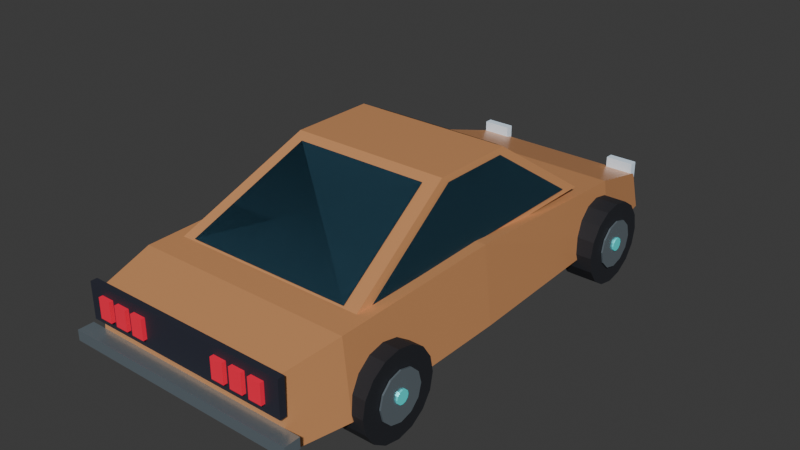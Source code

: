 # Source: mustang_1972.blend  (saved by Blender 5.3.31; exported with 4.5.12 LTS)
import bpy
from mathutils import Matrix  # noqa: F401  (used for matrix-valued properties, if any)

bpy.ops.wm.read_factory_settings(use_empty=True)
scene = bpy.context.scene
scene.name = 'Scene'

# ---- collections
col_collection = bpy.data.collections.new('Collection'); scene.collection.children.link(col_collection)

# ---- materials (node trees are filled in below, after node groups)
mat_body_paint_004 = bpy.data.materials.new('Body paint.004')
mat_body_paint_004.diffuse_color = (0.82, 0.38, 0.16, 1.0)
mat_tires_004 = bpy.data.materials.new('Tires.004')
mat_tires_004.diffuse_color = (0.012, 0.014, 0.02, 1.0)
mat_alloy_004 = bpy.data.materials.new('Alloy.004')
mat_alloy_004.diffuse_color = (0.35, 0.43, 0.49, 1.0)
mat_neon_detail_004 = bpy.data.materials.new('Neon detail.004')
mat_neon_detail_004.diffuse_color = (0.06, 0.85, 0.84, 1.0)
mat_tinted_windows_004 = bpy.data.materials.new('Tinted windows.004')
mat_tinted_windows_004.diffuse_color = (0.035, 0.1, 0.15, 1.0)
mat_carbon_and_rubber_trim_004 = bpy.data.materials.new('Carbon and rubber trim.004')
mat_carbon_and_rubber_trim_004.diffuse_color = (0.025, 0.028, 0.045, 1.0)
mat_headlamps_004 = bpy.data.materials.new('Headlamps.004')
mat_headlamps_004.diffuse_color = (0.7, 0.85, 1.0, 1.0)
mat_tail_lamps_004 = bpy.data.materials.new('Tail lamps.004')
mat_tail_lamps_004.diffuse_color = (0.9, 0.015, 0.055, 1.0)

# ---- material node trees
mat_body_paint_004.use_nodes = True; mat_body_paint_004.node_tree.nodes.clear()
_N = mat_body_paint_004.node_tree.nodes; _L = mat_body_paint_004.node_tree.links
n0 = _N.new('ShaderNodeBsdfPrincipled'); n0.name = 'Principled BSDF'; n0.location = (-200, 100)
n0.inputs[0].default_value = (0.82, 0.38, 0.16, 1.0)
n0.inputs[1].default_value = 0.25
n0.inputs[2].default_value = 0.35
n0.inputs[10].default_value = 0.005
n1 = _N.new('ShaderNodeOutputMaterial'); n1.name = 'Material Output'; n1.location = (200, 100)
_L.new(n0.outputs[0], n1.inputs[0])
n1.is_active_output = True
mat_tires_004.use_nodes = True; mat_tires_004.node_tree.nodes.clear()
_N = mat_tires_004.node_tree.nodes; _L = mat_tires_004.node_tree.links
n0 = _N.new('ShaderNodeBsdfPrincipled'); n0.name = 'Principled BSDF'; n0.location = (-200, 100)
n0.inputs[0].default_value = (0.012, 0.014, 0.02, 1.0)
n0.inputs[2].default_value = 0.8
n0.inputs[10].default_value = 0.005
n1 = _N.new('ShaderNodeOutputMaterial'); n1.name = 'Material Output'; n1.location = (200, 100)
_L.new(n0.outputs[0], n1.inputs[0])
n1.is_active_output = True
mat_alloy_004.use_nodes = True; mat_alloy_004.node_tree.nodes.clear()
_N = mat_alloy_004.node_tree.nodes; _L = mat_alloy_004.node_tree.links
n0 = _N.new('ShaderNodeBsdfPrincipled'); n0.name = 'Principled BSDF'; n0.location = (-200, 100)
n0.inputs[0].default_value = (0.35, 0.43, 0.49, 1.0)
n0.inputs[1].default_value = 0.7
n0.inputs[2].default_value = 0.25
n0.inputs[10].default_value = 0.005
n1 = _N.new('ShaderNodeOutputMaterial'); n1.name = 'Material Output'; n1.location = (200, 100)
_L.new(n0.outputs[0], n1.inputs[0])
n1.is_active_output = True
mat_neon_detail_004.use_nodes = True; mat_neon_detail_004.node_tree.nodes.clear()
_N = mat_neon_detail_004.node_tree.nodes; _L = mat_neon_detail_004.node_tree.links
n0 = _N.new('ShaderNodeBsdfPrincipled'); n0.name = 'Principled BSDF'; n0.location = (-200, 100)
n0.inputs[0].default_value = (0.06, 0.85, 0.84, 1.0)
n0.inputs[1].default_value = 0.2
n0.inputs[2].default_value = 0.3
n0.inputs[10].default_value = 0.005
n0.inputs[27].default_value = (0.06, 0.85, 0.84, 1.0)
n0.inputs[28].default_value = 0.15
n1 = _N.new('ShaderNodeOutputMaterial'); n1.name = 'Material Output'; n1.location = (200, 100)
_L.new(n0.outputs[0], n1.inputs[0])
n1.is_active_output = True
mat_tinted_windows_004.use_nodes = True; mat_tinted_windows_004.node_tree.nodes.clear()
_N = mat_tinted_windows_004.node_tree.nodes; _L = mat_tinted_windows_004.node_tree.links
n0 = _N.new('ShaderNodeBsdfPrincipled'); n0.name = 'Principled BSDF'; n0.location = (-200, 100)
n0.inputs[0].default_value = (0.035, 0.1, 0.15, 1.0)
n0.inputs[1].default_value = 0.25
n0.inputs[2].default_value = 0.18
n0.inputs[10].default_value = 0.005
n1 = _N.new('ShaderNodeOutputMaterial'); n1.name = 'Material Output'; n1.location = (200, 100)
_L.new(n0.outputs[0], n1.inputs[0])
n1.is_active_output = True
mat_carbon_and_rubber_trim_004.use_nodes = True; mat_carbon_and_rubber_trim_004.node_tree.nodes.clear()
_N = mat_carbon_and_rubber_trim_004.node_tree.nodes; _L = mat_carbon_and_rubber_trim_004.node_tree.links
n0 = _N.new('ShaderNodeBsdfPrincipled'); n0.name = 'Principled BSDF'; n0.location = (-200, 100)
n0.inputs[0].default_value = (0.025, 0.028, 0.045, 1.0)
n0.inputs[1].default_value = 0.05
n0.inputs[2].default_value = 0.6
n0.inputs[10].default_value = 0.005
n1 = _N.new('ShaderNodeOutputMaterial'); n1.name = 'Material Output'; n1.location = (200, 100)
_L.new(n0.outputs[0], n1.inputs[0])
n1.is_active_output = True
mat_headlamps_004.use_nodes = True; mat_headlamps_004.node_tree.nodes.clear()
_N = mat_headlamps_004.node_tree.nodes; _L = mat_headlamps_004.node_tree.links
n0 = _N.new('ShaderNodeBsdfPrincipled'); n0.name = 'Principled BSDF'; n0.location = (-200, 100)
n0.inputs[0].default_value = (0.7, 0.85, 1.0, 1.0)
n0.inputs[1].default_value = 0.1
n0.inputs[2].default_value = 0.2
n0.inputs[10].default_value = 0.005
n0.inputs[27].default_value = (0.7, 0.85, 1.0, 1.0)
n0.inputs[28].default_value = 0.2
n1 = _N.new('ShaderNodeOutputMaterial'); n1.name = 'Material Output'; n1.location = (200, 100)
_L.new(n0.outputs[0], n1.inputs[0])
n1.is_active_output = True
mat_tail_lamps_004.use_nodes = True; mat_tail_lamps_004.node_tree.nodes.clear()
_N = mat_tail_lamps_004.node_tree.nodes; _L = mat_tail_lamps_004.node_tree.links
n0 = _N.new('ShaderNodeBsdfPrincipled'); n0.name = 'Principled BSDF'; n0.location = (-200, 100)
n0.inputs[0].default_value = (0.9, 0.015, 0.055, 1.0)
n0.inputs[1].default_value = 0.1
n0.inputs[2].default_value = 0.25
n0.inputs[10].default_value = 0.005
n0.inputs[27].default_value = (0.9, 0.015, 0.055, 1.0)
n0.inputs[28].default_value = 0.25
n1 = _N.new('ShaderNodeOutputMaterial'); n1.name = 'Material Output'; n1.location = (200, 100)
_L.new(n0.outputs[0], n1.inputs[0])
n1.is_active_output = True

# ---- world
world_world = bpy.data.worlds.new('World'); scene.world = world_world
world_world.use_nodes = True; world_world.node_tree.nodes.clear()
_N = world_world.node_tree.nodes; _L = world_world.node_tree.links
n0 = _N.new('ShaderNodeOutputWorld'); n0.name = 'World Output'; n0.location = (200, 100)
n1 = _N.new('ShaderNodeBackground'); n1.name = 'Background'; n1.location = (-200, 100)
n1.inputs[0].default_value = (0.05088, 0.05088, 0.05088, 1.0)
_L.new(n1.outputs[0], n0.inputs[0])
n0.is_active_output = True
world_world.color = (0.05088, 0.05088, 0.05088)
world_world.sun_shadow_jitter_overblur = 0.0

# ---- meshes
me_long_hood_muscle_body_001 = bpy.data.meshes.new('Long hood muscle body.001')
me_long_hood_muscle_body_001.from_pydata([(-0.81, -1.98, 0.27), (0.81, -1.98, 0.27), (-0.7533, -1.98, 0.75), (0.7533, -1.98, 0.75), (-0.9, -1.55, 0.27), (0.9, -1.55, 0.27), (-0.837, -1.55, 0.83), (0.837, -1.55, 0.83), (-0.9, -0.2, 0.27), (0.9, -0.2, 0.27), (-0.837, -0.2, 0.85), (0.837, -0.2, 0.85), (-0.85, 1.38, 0.27), (0.85, 1.38, 0.27), (-0.7905, 1.38, 0.72), (0.7905, 1.38, 0.72), (-0.75, 2.0, 0.27), (0.75, 2.0, 0.27), (-0.6975, 2.0, 0.54), (0.6975, 2.0, 0.54)], [], [(1, 3, 2, 0), (4, 5, 1, 0), (2, 6, 4, 0), (5, 7, 3, 1), (3, 7, 6, 2), (8, 9, 5, 4), (6, 10, 8, 4), (9, 11, 7, 5), (7, 11, 10, 6), (12, 13, 9, 8), (10, 14, 12, 8), (13, 15, 11, 9), (11, 15, 14, 10), (16, 17, 13, 12), (14, 18, 16, 12), (17, 19, 15, 13), (15, 19, 18, 14), (18, 19, 17, 16)])
me_long_hood_muscle_body_001.materials.append(mat_body_paint_004)
me_long_hood_muscle_body_001.update()
me_cylinder_048 = bpy.data.meshes.new('Cylinder.048')
me_cylinder_048.from_pydata([(0.0, 0.32, -0.12), (0.0, 0.32, 0.12), (0.1225, 0.2956, -0.12), (0.1225, 0.2956, 0.12), (0.2263, 0.2263, -0.12), (0.2263, 0.2263, 0.12), (0.2956, 0.1225, -0.12), (0.2956, 0.1225, 0.12), (0.32, 0.0, -0.12), (0.32, 0.0, 0.12), (0.2956, -0.1225, -0.12), (0.2956, -0.1225, 0.12), (0.2263, -0.2263, -0.12), (0.2263, -0.2263, 0.12), (0.1225, -0.2956, -0.12), (0.1225, -0.2956, 0.12), (0.0, -0.32, -0.12), (0.0, -0.32, 0.12), (-0.1225, -0.2956, -0.12), (-0.1225, -0.2956, 0.12), (-0.2263, -0.2263, -0.12), (-0.2263, -0.2263, 0.12), (-0.2956, -0.1225, -0.12), (-0.2956, -0.1225, 0.12), (-0.32, 0.0, -0.12), (-0.32, 0.0, 0.12), (-0.2956, 0.1225, -0.12), (-0.2956, 0.1225, 0.12), (-0.2263, 0.2263, -0.12), (-0.2263, 0.2263, 0.12), (-0.1225, 0.2956, -0.12), (-0.1225, 0.2956, 0.12)], [], [(0, 1, 3, 2), (2, 3, 5, 4), (4, 5, 7, 6), (6, 7, 9, 8), (8, 9, 11, 10), (10, 11, 13, 12), (12, 13, 15, 14), (14, 15, 17, 16), (16, 17, 19, 18), (18, 19, 21, 20), (20, 21, 23, 22), (22, 23, 25, 24), (24, 25, 27, 26), (26, 27, 29, 28), (3, 1, 31, 29, 27, 25, 23, 21, 19, 17, 15, 13, 11, 9, 7, 5), (28, 29, 31, 30), (30, 31, 1, 0), (0, 2, 4, 6, 8, 10, 12, 14, 16, 18, 20, 22, 24, 26, 28, 30)])
_uv = me_cylinder_048.uv_layers.new(name='UVMap')
_uv.uv.foreach_set('vector', [1.0, 0.5, 1.0, 1.0, 0.9375, 1.0, 0.9375, 0.5, 0.9375, 0.5, 0.9375, 1.0, 0.875, 1.0, 0.875, 0.5, 0.875, 0.5, 0.875, 1.0, 0.8125, 1.0, 0.8125, 0.5, 0.8125, 0.5, 0.8125, 1.0, 0.75, 1.0, 0.75, 0.5, 0.75, 0.5, 0.75, 1.0, 0.6875, 1.0, 0.6875, 0.5, 0.6875, 0.5, 0.6875, 1.0, 0.625, 1.0, 0.625, 0.5, 0.625, 0.5, 0.625, 1.0, 0.5625, 1.0, 0.5625, 0.5, 0.5625, 0.5, 0.5625, 1.0, 0.5, 1.0, 0.5, 0.5, 0.5, 0.5, 0.5, 1.0, 0.4375, 1.0, 0.4375, 0.5, 0.4375, 0.5, 0.4375, 1.0, 0.375, 1.0, 0.375, 0.5, 0.375, 0.5, 0.375, 1.0, 0.3125, 1.0, 0.3125, 0.5, 0.3125, 0.5, 0.3125, 1.0, 0.25, 1.0, 0.25, 0.5, 0.25, 0.5, 0.25, 1.0, 0.1875, 1.0, 0.1875, 0.5, 0.1875, 0.5, 0.1875, 1.0, 0.125, 1.0, 0.125, 0.5, 0.3418, 0.4717, 0.25, 0.49, 0.1582, 0.4717, 0.08029, 0.4197, 0.02827, 0.3418, 0.01, 0.25, 0.02827, 0.1582, 0.08029, 0.08029, 0.1582, 0.02827, 0.25, 0.01, 0.3418, 0.02827, 0.4197, 0.08029, 0.4717, 0.1582, 0.49, 0.25, 0.4717, 0.3418, 0.4197, 0.4197, 0.125, 0.5, 0.125, 1.0, 0.0625, 1.0, 0.0625, 0.5, 0.0625, 0.5, 0.0625, 1.0, 0.0, 1.0, 0.0, 0.5, 0.75, 0.49, 0.8418, 0.4717, 0.9197, 0.4197, 0.9717, 0.3418, 0.99, 0.25, 0.9717, 0.1582, 0.9197, 0.08029, 0.8418, 0.02827, 0.75, 0.01, 0.6582, 0.02827, 0.5803, 0.08029, 0.5283, 0.1582, 0.51, 0.25, 0.5283, 0.3418, 0.5803, 0.4197, 0.6582, 0.4717])
me_cylinder_048.materials.append(mat_tires_004)
me_cylinder_048.update()
me_cylinder_049 = bpy.data.meshes.new('Cylinder.049')
me_cylinder_049.from_pydata([(0.0, 0.1856, -0.006), (0.0, 0.1856, 0.006), (0.0928, 0.1607, -0.006), (0.0928, 0.1607, 0.006), (0.1607, 0.0928, -0.006), (0.1607, 0.0928, 0.006), (0.1856, 0.0, -0.006), (0.1856, 0.0, 0.006), (0.1607, -0.0928, -0.006), (0.1607, -0.0928, 0.006), (0.0928, -0.1607, -0.006), (0.0928, -0.1607, 0.006), (0.0, -0.1856, -0.006), (0.0, -0.1856, 0.006), (-0.0928, -0.1607, -0.006), (-0.0928, -0.1607, 0.006), (-0.1607, -0.0928, -0.006), (-0.1607, -0.0928, 0.006), (-0.1856, 0.0, -0.006), (-0.1856, 0.0, 0.006), (-0.1607, 0.0928, -0.006), (-0.1607, 0.0928, 0.006), (-0.0928, 0.1607, -0.006), (-0.0928, 0.1607, 0.006)], [], [(0, 1, 3, 2), (2, 3, 5, 4), (4, 5, 7, 6), (6, 7, 9, 8), (8, 9, 11, 10), (10, 11, 13, 12), (12, 13, 15, 14), (14, 15, 17, 16), (16, 17, 19, 18), (18, 19, 21, 20), (3, 1, 23, 21, 19, 17, 15, 13, 11, 9, 7, 5), (20, 21, 23, 22), (22, 23, 1, 0), (0, 2, 4, 6, 8, 10, 12, 14, 16, 18, 20, 22)])
_uv = me_cylinder_049.uv_layers.new(name='UVMap')
_uv.uv.foreach_set('vector', [1.0, 0.5, 1.0, 1.0, 0.9167, 1.0, 0.9167, 0.5, 0.9167, 0.5, 0.9167, 1.0, 0.8333, 1.0, 0.8333, 0.5, 0.8333, 0.5, 0.8333, 1.0, 0.75, 1.0, 0.75, 0.5, 0.75, 0.5, 0.75, 1.0, 0.6667, 1.0, 0.6667, 0.5, 0.6667, 0.5, 0.6667, 1.0, 0.5833, 1.0, 0.5833, 0.5, 0.5833, 0.5, 0.5833, 1.0, 0.5, 1.0, 0.5, 0.5, 0.5, 0.5, 0.5, 1.0, 0.4167, 1.0, 0.4167, 0.5, 0.4167, 0.5, 0.4167, 1.0, 0.3333, 1.0, 0.3333, 0.5, 0.3333, 0.5, 0.3333, 1.0, 0.25, 1.0, 0.25, 0.5, 0.25, 0.5, 0.25, 1.0, 0.1667, 1.0, 0.1667, 0.5, 0.37, 0.4578, 0.25, 0.49, 0.13, 0.4578, 0.04215, 0.37, 0.01, 0.25, 0.04215, 0.13, 0.13, 0.04215, 0.25, 0.01, 0.37, 0.04215, 0.4578, 0.13, 0.49, 0.25, 0.4578, 0.37, 0.1667, 0.5, 0.1667, 1.0, 0.08333, 1.0, 0.08333, 0.5, 0.08333, 0.5, 0.08333, 1.0, 7.451e-08, 1.0, 7.451e-08, 0.5, 0.75, 0.49, 0.87, 0.4578, 0.9578, 0.37, 0.99, 0.25, 0.9578, 0.13, 0.87, 0.04215, 0.75, 0.01, 0.63, 0.04215, 0.5422, 0.13, 0.51, 0.25, 0.5422, 0.37, 0.63, 0.4578])
me_cylinder_049.materials.append(mat_alloy_004)
me_cylinder_049.update()
me_cylinder_050 = bpy.data.meshes.new('Cylinder.050')
me_cylinder_050.from_pydata([(0.0, 0.0512, -0.006), (0.0, 0.0512, 0.006), (0.0256, 0.04434, -0.006), (0.0256, 0.04434, 0.006), (0.04434, 0.0256, -0.006), (0.04434, 0.0256, 0.006), (0.0512, 0.0, -0.006), (0.0512, 0.0, 0.006), (0.04434, -0.0256, -0.006), (0.04434, -0.0256, 0.006), (0.0256, -0.04434, -0.006), (0.0256, -0.04434, 0.006), (0.0, -0.0512, -0.006), (0.0, -0.0512, 0.006), (-0.0256, -0.04434, -0.006), (-0.0256, -0.04434, 0.006), (-0.04434, -0.0256, -0.006), (-0.04434, -0.0256, 0.006), (-0.0512, 0.0, -0.006), (-0.0512, 0.0, 0.006), (-0.04434, 0.0256, -0.006), (-0.04434, 0.0256, 0.006), (-0.0256, 0.04434, -0.006), (-0.0256, 0.04434, 0.006)], [], [(0, 1, 3, 2), (2, 3, 5, 4), (4, 5, 7, 6), (6, 7, 9, 8), (8, 9, 11, 10), (10, 11, 13, 12), (12, 13, 15, 14), (14, 15, 17, 16), (16, 17, 19, 18), (18, 19, 21, 20), (3, 1, 23, 21, 19, 17, 15, 13, 11, 9, 7, 5), (20, 21, 23, 22), (22, 23, 1, 0), (0, 2, 4, 6, 8, 10, 12, 14, 16, 18, 20, 22)])
_uv = me_cylinder_050.uv_layers.new(name='UVMap')
_uv.uv.foreach_set('vector', [1.0, 0.5, 1.0, 1.0, 0.9167, 1.0, 0.9167, 0.5, 0.9167, 0.5, 0.9167, 1.0, 0.8333, 1.0, 0.8333, 0.5, 0.8333, 0.5, 0.8333, 1.0, 0.75, 1.0, 0.75, 0.5, 0.75, 0.5, 0.75, 1.0, 0.6667, 1.0, 0.6667, 0.5, 0.6667, 0.5, 0.6667, 1.0, 0.5833, 1.0, 0.5833, 0.5, 0.5833, 0.5, 0.5833, 1.0, 0.5, 1.0, 0.5, 0.5, 0.5, 0.5, 0.5, 1.0, 0.4167, 1.0, 0.4167, 0.5, 0.4167, 0.5, 0.4167, 1.0, 0.3333, 1.0, 0.3333, 0.5, 0.3333, 0.5, 0.3333, 1.0, 0.25, 1.0, 0.25, 0.5, 0.25, 0.5, 0.25, 1.0, 0.1667, 1.0, 0.1667, 0.5, 0.37, 0.4578, 0.25, 0.49, 0.13, 0.4578, 0.04215, 0.37, 0.01, 0.25, 0.04215, 0.13, 0.13, 0.04215, 0.25, 0.01, 0.37, 0.04215, 0.4578, 0.13, 0.49, 0.25, 0.4578, 0.37, 0.1667, 0.5, 0.1667, 1.0, 0.08333, 1.0, 0.08333, 0.5, 0.08333, 0.5, 0.08333, 1.0, 7.451e-08, 1.0, 7.451e-08, 0.5, 0.75, 0.49, 0.87, 0.4578, 0.9578, 0.37, 0.99, 0.25, 0.9578, 0.13, 0.87, 0.04215, 0.75, 0.01, 0.63, 0.04215, 0.5422, 0.13, 0.51, 0.25, 0.5422, 0.37, 0.63, 0.4578])
me_cylinder_050.materials.append(mat_neon_detail_004)
me_cylinder_050.update()
me_cylinder_051 = bpy.data.meshes.new('Cylinder.051')
me_cylinder_051.from_pydata([(0.0, 0.32, -0.12), (0.0, 0.32, 0.12), (0.1225, 0.2956, -0.12), (0.1225, 0.2956, 0.12), (0.2263, 0.2263, -0.12), (0.2263, 0.2263, 0.12), (0.2956, 0.1225, -0.12), (0.2956, 0.1225, 0.12), (0.32, 0.0, -0.12), (0.32, 0.0, 0.12), (0.2956, -0.1225, -0.12), (0.2956, -0.1225, 0.12), (0.2263, -0.2263, -0.12), (0.2263, -0.2263, 0.12), (0.1225, -0.2956, -0.12), (0.1225, -0.2956, 0.12), (0.0, -0.32, -0.12), (0.0, -0.32, 0.12), (-0.1225, -0.2956, -0.12), (-0.1225, -0.2956, 0.12), (-0.2263, -0.2263, -0.12), (-0.2263, -0.2263, 0.12), (-0.2956, -0.1225, -0.12), (-0.2956, -0.1225, 0.12), (-0.32, 0.0, -0.12), (-0.32, 0.0, 0.12), (-0.2956, 0.1225, -0.12), (-0.2956, 0.1225, 0.12), (-0.2263, 0.2263, -0.12), (-0.2263, 0.2263, 0.12), (-0.1225, 0.2956, -0.12), (-0.1225, 0.2956, 0.12)], [], [(0, 1, 3, 2), (2, 3, 5, 4), (4, 5, 7, 6), (6, 7, 9, 8), (8, 9, 11, 10), (10, 11, 13, 12), (12, 13, 15, 14), (14, 15, 17, 16), (16, 17, 19, 18), (18, 19, 21, 20), (20, 21, 23, 22), (22, 23, 25, 24), (24, 25, 27, 26), (26, 27, 29, 28), (3, 1, 31, 29, 27, 25, 23, 21, 19, 17, 15, 13, 11, 9, 7, 5), (28, 29, 31, 30), (30, 31, 1, 0), (0, 2, 4, 6, 8, 10, 12, 14, 16, 18, 20, 22, 24, 26, 28, 30)])
_uv = me_cylinder_051.uv_layers.new(name='UVMap')
_uv.uv.foreach_set('vector', [1.0, 0.5, 1.0, 1.0, 0.9375, 1.0, 0.9375, 0.5, 0.9375, 0.5, 0.9375, 1.0, 0.875, 1.0, 0.875, 0.5, 0.875, 0.5, 0.875, 1.0, 0.8125, 1.0, 0.8125, 0.5, 0.8125, 0.5, 0.8125, 1.0, 0.75, 1.0, 0.75, 0.5, 0.75, 0.5, 0.75, 1.0, 0.6875, 1.0, 0.6875, 0.5, 0.6875, 0.5, 0.6875, 1.0, 0.625, 1.0, 0.625, 0.5, 0.625, 0.5, 0.625, 1.0, 0.5625, 1.0, 0.5625, 0.5, 0.5625, 0.5, 0.5625, 1.0, 0.5, 1.0, 0.5, 0.5, 0.5, 0.5, 0.5, 1.0, 0.4375, 1.0, 0.4375, 0.5, 0.4375, 0.5, 0.4375, 1.0, 0.375, 1.0, 0.375, 0.5, 0.375, 0.5, 0.375, 1.0, 0.3125, 1.0, 0.3125, 0.5, 0.3125, 0.5, 0.3125, 1.0, 0.25, 1.0, 0.25, 0.5, 0.25, 0.5, 0.25, 1.0, 0.1875, 1.0, 0.1875, 0.5, 0.1875, 0.5, 0.1875, 1.0, 0.125, 1.0, 0.125, 0.5, 0.3418, 0.4717, 0.25, 0.49, 0.1582, 0.4717, 0.08029, 0.4197, 0.02827, 0.3418, 0.01, 0.25, 0.02827, 0.1582, 0.08029, 0.08029, 0.1582, 0.02827, 0.25, 0.01, 0.3418, 0.02827, 0.4197, 0.08029, 0.4717, 0.1582, 0.49, 0.25, 0.4717, 0.3418, 0.4197, 0.4197, 0.125, 0.5, 0.125, 1.0, 0.0625, 1.0, 0.0625, 0.5, 0.0625, 0.5, 0.0625, 1.0, 0.0, 1.0, 0.0, 0.5, 0.75, 0.49, 0.8418, 0.4717, 0.9197, 0.4197, 0.9717, 0.3418, 0.99, 0.25, 0.9717, 0.1582, 0.9197, 0.08029, 0.8418, 0.02827, 0.75, 0.01, 0.6582, 0.02827, 0.5803, 0.08029, 0.5283, 0.1582, 0.51, 0.25, 0.5283, 0.3418, 0.5803, 0.4197, 0.6582, 0.4717])
me_cylinder_051.materials.append(mat_tires_004)
me_cylinder_051.update()
me_cylinder_052 = bpy.data.meshes.new('Cylinder.052')
me_cylinder_052.from_pydata([(0.0, 0.1856, -0.006), (0.0, 0.1856, 0.006), (0.0928, 0.1607, -0.006), (0.0928, 0.1607, 0.006), (0.1607, 0.0928, -0.006), (0.1607, 0.0928, 0.006), (0.1856, 0.0, -0.006), (0.1856, 0.0, 0.006), (0.1607, -0.0928, -0.006), (0.1607, -0.0928, 0.006), (0.0928, -0.1607, -0.006), (0.0928, -0.1607, 0.006), (0.0, -0.1856, -0.006), (0.0, -0.1856, 0.006), (-0.0928, -0.1607, -0.006), (-0.0928, -0.1607, 0.006), (-0.1607, -0.0928, -0.006), (-0.1607, -0.0928, 0.006), (-0.1856, 0.0, -0.006), (-0.1856, 0.0, 0.006), (-0.1607, 0.0928, -0.006), (-0.1607, 0.0928, 0.006), (-0.0928, 0.1607, -0.006), (-0.0928, 0.1607, 0.006)], [], [(0, 1, 3, 2), (2, 3, 5, 4), (4, 5, 7, 6), (6, 7, 9, 8), (8, 9, 11, 10), (10, 11, 13, 12), (12, 13, 15, 14), (14, 15, 17, 16), (16, 17, 19, 18), (18, 19, 21, 20), (3, 1, 23, 21, 19, 17, 15, 13, 11, 9, 7, 5), (20, 21, 23, 22), (22, 23, 1, 0), (0, 2, 4, 6, 8, 10, 12, 14, 16, 18, 20, 22)])
_uv = me_cylinder_052.uv_layers.new(name='UVMap')
_uv.uv.foreach_set('vector', [1.0, 0.5, 1.0, 1.0, 0.9167, 1.0, 0.9167, 0.5, 0.9167, 0.5, 0.9167, 1.0, 0.8333, 1.0, 0.8333, 0.5, 0.8333, 0.5, 0.8333, 1.0, 0.75, 1.0, 0.75, 0.5, 0.75, 0.5, 0.75, 1.0, 0.6667, 1.0, 0.6667, 0.5, 0.6667, 0.5, 0.6667, 1.0, 0.5833, 1.0, 0.5833, 0.5, 0.5833, 0.5, 0.5833, 1.0, 0.5, 1.0, 0.5, 0.5, 0.5, 0.5, 0.5, 1.0, 0.4167, 1.0, 0.4167, 0.5, 0.4167, 0.5, 0.4167, 1.0, 0.3333, 1.0, 0.3333, 0.5, 0.3333, 0.5, 0.3333, 1.0, 0.25, 1.0, 0.25, 0.5, 0.25, 0.5, 0.25, 1.0, 0.1667, 1.0, 0.1667, 0.5, 0.37, 0.4578, 0.25, 0.49, 0.13, 0.4578, 0.04215, 0.37, 0.01, 0.25, 0.04215, 0.13, 0.13, 0.04215, 0.25, 0.01, 0.37, 0.04215, 0.4578, 0.13, 0.49, 0.25, 0.4578, 0.37, 0.1667, 0.5, 0.1667, 1.0, 0.08333, 1.0, 0.08333, 0.5, 0.08333, 0.5, 0.08333, 1.0, 7.451e-08, 1.0, 7.451e-08, 0.5, 0.75, 0.49, 0.87, 0.4578, 0.9578, 0.37, 0.99, 0.25, 0.9578, 0.13, 0.87, 0.04215, 0.75, 0.01, 0.63, 0.04215, 0.5422, 0.13, 0.51, 0.25, 0.5422, 0.37, 0.63, 0.4578])
me_cylinder_052.materials.append(mat_alloy_004)
me_cylinder_052.update()
me_cylinder_053 = bpy.data.meshes.new('Cylinder.053')
me_cylinder_053.from_pydata([(0.0, 0.0512, -0.006), (0.0, 0.0512, 0.006), (0.0256, 0.04434, -0.006), (0.0256, 0.04434, 0.006), (0.04434, 0.0256, -0.006), (0.04434, 0.0256, 0.006), (0.0512, 0.0, -0.006), (0.0512, 0.0, 0.006), (0.04434, -0.0256, -0.006), (0.04434, -0.0256, 0.006), (0.0256, -0.04434, -0.006), (0.0256, -0.04434, 0.006), (0.0, -0.0512, -0.006), (0.0, -0.0512, 0.006), (-0.0256, -0.04434, -0.006), (-0.0256, -0.04434, 0.006), (-0.04434, -0.0256, -0.006), (-0.04434, -0.0256, 0.006), (-0.0512, 0.0, -0.006), (-0.0512, 0.0, 0.006), (-0.04434, 0.0256, -0.006), (-0.04434, 0.0256, 0.006), (-0.0256, 0.04434, -0.006), (-0.0256, 0.04434, 0.006)], [], [(0, 1, 3, 2), (2, 3, 5, 4), (4, 5, 7, 6), (6, 7, 9, 8), (8, 9, 11, 10), (10, 11, 13, 12), (12, 13, 15, 14), (14, 15, 17, 16), (16, 17, 19, 18), (18, 19, 21, 20), (3, 1, 23, 21, 19, 17, 15, 13, 11, 9, 7, 5), (20, 21, 23, 22), (22, 23, 1, 0), (0, 2, 4, 6, 8, 10, 12, 14, 16, 18, 20, 22)])
_uv = me_cylinder_053.uv_layers.new(name='UVMap')
_uv.uv.foreach_set('vector', [1.0, 0.5, 1.0, 1.0, 0.9167, 1.0, 0.9167, 0.5, 0.9167, 0.5, 0.9167, 1.0, 0.8333, 1.0, 0.8333, 0.5, 0.8333, 0.5, 0.8333, 1.0, 0.75, 1.0, 0.75, 0.5, 0.75, 0.5, 0.75, 1.0, 0.6667, 1.0, 0.6667, 0.5, 0.6667, 0.5, 0.6667, 1.0, 0.5833, 1.0, 0.5833, 0.5, 0.5833, 0.5, 0.5833, 1.0, 0.5, 1.0, 0.5, 0.5, 0.5, 0.5, 0.5, 1.0, 0.4167, 1.0, 0.4167, 0.5, 0.4167, 0.5, 0.4167, 1.0, 0.3333, 1.0, 0.3333, 0.5, 0.3333, 0.5, 0.3333, 1.0, 0.25, 1.0, 0.25, 0.5, 0.25, 0.5, 0.25, 1.0, 0.1667, 1.0, 0.1667, 0.5, 0.37, 0.4578, 0.25, 0.49, 0.13, 0.4578, 0.04215, 0.37, 0.01, 0.25, 0.04215, 0.13, 0.13, 0.04215, 0.25, 0.01, 0.37, 0.04215, 0.4578, 0.13, 0.49, 0.25, 0.4578, 0.37, 0.1667, 0.5, 0.1667, 1.0, 0.08333, 1.0, 0.08333, 0.5, 0.08333, 0.5, 0.08333, 1.0, 7.451e-08, 1.0, 7.451e-08, 0.5, 0.75, 0.49, 0.87, 0.4578, 0.9578, 0.37, 0.99, 0.25, 0.9578, 0.13, 0.87, 0.04215, 0.75, 0.01, 0.63, 0.04215, 0.5422, 0.13, 0.51, 0.25, 0.5422, 0.37, 0.63, 0.4578])
me_cylinder_053.materials.append(mat_neon_detail_004)
me_cylinder_053.update()
me_cylinder_054 = bpy.data.meshes.new('Cylinder.054')
me_cylinder_054.from_pydata([(0.0, 0.32, -0.12), (0.0, 0.32, 0.12), (0.1225, 0.2956, -0.12), (0.1225, 0.2956, 0.12), (0.2263, 0.2263, -0.12), (0.2263, 0.2263, 0.12), (0.2956, 0.1225, -0.12), (0.2956, 0.1225, 0.12), (0.32, 0.0, -0.12), (0.32, 0.0, 0.12), (0.2956, -0.1225, -0.12), (0.2956, -0.1225, 0.12), (0.2263, -0.2263, -0.12), (0.2263, -0.2263, 0.12), (0.1225, -0.2956, -0.12), (0.1225, -0.2956, 0.12), (0.0, -0.32, -0.12), (0.0, -0.32, 0.12), (-0.1225, -0.2956, -0.12), (-0.1225, -0.2956, 0.12), (-0.2263, -0.2263, -0.12), (-0.2263, -0.2263, 0.12), (-0.2956, -0.1225, -0.12), (-0.2956, -0.1225, 0.12), (-0.32, 0.0, -0.12), (-0.32, 0.0, 0.12), (-0.2956, 0.1225, -0.12), (-0.2956, 0.1225, 0.12), (-0.2263, 0.2263, -0.12), (-0.2263, 0.2263, 0.12), (-0.1225, 0.2956, -0.12), (-0.1225, 0.2956, 0.12)], [], [(0, 1, 3, 2), (2, 3, 5, 4), (4, 5, 7, 6), (6, 7, 9, 8), (8, 9, 11, 10), (10, 11, 13, 12), (12, 13, 15, 14), (14, 15, 17, 16), (16, 17, 19, 18), (18, 19, 21, 20), (20, 21, 23, 22), (22, 23, 25, 24), (24, 25, 27, 26), (26, 27, 29, 28), (3, 1, 31, 29, 27, 25, 23, 21, 19, 17, 15, 13, 11, 9, 7, 5), (28, 29, 31, 30), (30, 31, 1, 0), (0, 2, 4, 6, 8, 10, 12, 14, 16, 18, 20, 22, 24, 26, 28, 30)])
_uv = me_cylinder_054.uv_layers.new(name='UVMap')
_uv.uv.foreach_set('vector', [1.0, 0.5, 1.0, 1.0, 0.9375, 1.0, 0.9375, 0.5, 0.9375, 0.5, 0.9375, 1.0, 0.875, 1.0, 0.875, 0.5, 0.875, 0.5, 0.875, 1.0, 0.8125, 1.0, 0.8125, 0.5, 0.8125, 0.5, 0.8125, 1.0, 0.75, 1.0, 0.75, 0.5, 0.75, 0.5, 0.75, 1.0, 0.6875, 1.0, 0.6875, 0.5, 0.6875, 0.5, 0.6875, 1.0, 0.625, 1.0, 0.625, 0.5, 0.625, 0.5, 0.625, 1.0, 0.5625, 1.0, 0.5625, 0.5, 0.5625, 0.5, 0.5625, 1.0, 0.5, 1.0, 0.5, 0.5, 0.5, 0.5, 0.5, 1.0, 0.4375, 1.0, 0.4375, 0.5, 0.4375, 0.5, 0.4375, 1.0, 0.375, 1.0, 0.375, 0.5, 0.375, 0.5, 0.375, 1.0, 0.3125, 1.0, 0.3125, 0.5, 0.3125, 0.5, 0.3125, 1.0, 0.25, 1.0, 0.25, 0.5, 0.25, 0.5, 0.25, 1.0, 0.1875, 1.0, 0.1875, 0.5, 0.1875, 0.5, 0.1875, 1.0, 0.125, 1.0, 0.125, 0.5, 0.3418, 0.4717, 0.25, 0.49, 0.1582, 0.4717, 0.08029, 0.4197, 0.02827, 0.3418, 0.01, 0.25, 0.02827, 0.1582, 0.08029, 0.08029, 0.1582, 0.02827, 0.25, 0.01, 0.3418, 0.02827, 0.4197, 0.08029, 0.4717, 0.1582, 0.49, 0.25, 0.4717, 0.3418, 0.4197, 0.4197, 0.125, 0.5, 0.125, 1.0, 0.0625, 1.0, 0.0625, 0.5, 0.0625, 0.5, 0.0625, 1.0, 0.0, 1.0, 0.0, 0.5, 0.75, 0.49, 0.8418, 0.4717, 0.9197, 0.4197, 0.9717, 0.3418, 0.99, 0.25, 0.9717, 0.1582, 0.9197, 0.08029, 0.8418, 0.02827, 0.75, 0.01, 0.6582, 0.02827, 0.5803, 0.08029, 0.5283, 0.1582, 0.51, 0.25, 0.5283, 0.3418, 0.5803, 0.4197, 0.6582, 0.4717])
me_cylinder_054.materials.append(mat_tires_004)
me_cylinder_054.update()
me_cylinder_055 = bpy.data.meshes.new('Cylinder.055')
me_cylinder_055.from_pydata([(0.0, 0.1856, -0.006), (0.0, 0.1856, 0.006), (0.0928, 0.1607, -0.006), (0.0928, 0.1607, 0.006), (0.1607, 0.0928, -0.006), (0.1607, 0.0928, 0.006), (0.1856, 0.0, -0.006), (0.1856, 0.0, 0.006), (0.1607, -0.0928, -0.006), (0.1607, -0.0928, 0.006), (0.0928, -0.1607, -0.006), (0.0928, -0.1607, 0.006), (0.0, -0.1856, -0.006), (0.0, -0.1856, 0.006), (-0.0928, -0.1607, -0.006), (-0.0928, -0.1607, 0.006), (-0.1607, -0.0928, -0.006), (-0.1607, -0.0928, 0.006), (-0.1856, 0.0, -0.006), (-0.1856, 0.0, 0.006), (-0.1607, 0.0928, -0.006), (-0.1607, 0.0928, 0.006), (-0.0928, 0.1607, -0.006), (-0.0928, 0.1607, 0.006)], [], [(0, 1, 3, 2), (2, 3, 5, 4), (4, 5, 7, 6), (6, 7, 9, 8), (8, 9, 11, 10), (10, 11, 13, 12), (12, 13, 15, 14), (14, 15, 17, 16), (16, 17, 19, 18), (18, 19, 21, 20), (3, 1, 23, 21, 19, 17, 15, 13, 11, 9, 7, 5), (20, 21, 23, 22), (22, 23, 1, 0), (0, 2, 4, 6, 8, 10, 12, 14, 16, 18, 20, 22)])
_uv = me_cylinder_055.uv_layers.new(name='UVMap')
_uv.uv.foreach_set('vector', [1.0, 0.5, 1.0, 1.0, 0.9167, 1.0, 0.9167, 0.5, 0.9167, 0.5, 0.9167, 1.0, 0.8333, 1.0, 0.8333, 0.5, 0.8333, 0.5, 0.8333, 1.0, 0.75, 1.0, 0.75, 0.5, 0.75, 0.5, 0.75, 1.0, 0.6667, 1.0, 0.6667, 0.5, 0.6667, 0.5, 0.6667, 1.0, 0.5833, 1.0, 0.5833, 0.5, 0.5833, 0.5, 0.5833, 1.0, 0.5, 1.0, 0.5, 0.5, 0.5, 0.5, 0.5, 1.0, 0.4167, 1.0, 0.4167, 0.5, 0.4167, 0.5, 0.4167, 1.0, 0.3333, 1.0, 0.3333, 0.5, 0.3333, 0.5, 0.3333, 1.0, 0.25, 1.0, 0.25, 0.5, 0.25, 0.5, 0.25, 1.0, 0.1667, 1.0, 0.1667, 0.5, 0.37, 0.4578, 0.25, 0.49, 0.13, 0.4578, 0.04215, 0.37, 0.01, 0.25, 0.04215, 0.13, 0.13, 0.04215, 0.25, 0.01, 0.37, 0.04215, 0.4578, 0.13, 0.49, 0.25, 0.4578, 0.37, 0.1667, 0.5, 0.1667, 1.0, 0.08333, 1.0, 0.08333, 0.5, 0.08333, 0.5, 0.08333, 1.0, 7.451e-08, 1.0, 7.451e-08, 0.5, 0.75, 0.49, 0.87, 0.4578, 0.9578, 0.37, 0.99, 0.25, 0.9578, 0.13, 0.87, 0.04215, 0.75, 0.01, 0.63, 0.04215, 0.5422, 0.13, 0.51, 0.25, 0.5422, 0.37, 0.63, 0.4578])
me_cylinder_055.materials.append(mat_alloy_004)
me_cylinder_055.update()
me_cylinder_056 = bpy.data.meshes.new('Cylinder.056')
me_cylinder_056.from_pydata([(0.0, 0.0512, -0.006), (0.0, 0.0512, 0.006), (0.0256, 0.04434, -0.006), (0.0256, 0.04434, 0.006), (0.04434, 0.0256, -0.006), (0.04434, 0.0256, 0.006), (0.0512, 0.0, -0.006), (0.0512, 0.0, 0.006), (0.04434, -0.0256, -0.006), (0.04434, -0.0256, 0.006), (0.0256, -0.04434, -0.006), (0.0256, -0.04434, 0.006), (0.0, -0.0512, -0.006), (0.0, -0.0512, 0.006), (-0.0256, -0.04434, -0.006), (-0.0256, -0.04434, 0.006), (-0.04434, -0.0256, -0.006), (-0.04434, -0.0256, 0.006), (-0.0512, 0.0, -0.006), (-0.0512, 0.0, 0.006), (-0.04434, 0.0256, -0.006), (-0.04434, 0.0256, 0.006), (-0.0256, 0.04434, -0.006), (-0.0256, 0.04434, 0.006)], [], [(0, 1, 3, 2), (2, 3, 5, 4), (4, 5, 7, 6), (6, 7, 9, 8), (8, 9, 11, 10), (10, 11, 13, 12), (12, 13, 15, 14), (14, 15, 17, 16), (16, 17, 19, 18), (18, 19, 21, 20), (3, 1, 23, 21, 19, 17, 15, 13, 11, 9, 7, 5), (20, 21, 23, 22), (22, 23, 1, 0), (0, 2, 4, 6, 8, 10, 12, 14, 16, 18, 20, 22)])
_uv = me_cylinder_056.uv_layers.new(name='UVMap')
_uv.uv.foreach_set('vector', [1.0, 0.5, 1.0, 1.0, 0.9167, 1.0, 0.9167, 0.5, 0.9167, 0.5, 0.9167, 1.0, 0.8333, 1.0, 0.8333, 0.5, 0.8333, 0.5, 0.8333, 1.0, 0.75, 1.0, 0.75, 0.5, 0.75, 0.5, 0.75, 1.0, 0.6667, 1.0, 0.6667, 0.5, 0.6667, 0.5, 0.6667, 1.0, 0.5833, 1.0, 0.5833, 0.5, 0.5833, 0.5, 0.5833, 1.0, 0.5, 1.0, 0.5, 0.5, 0.5, 0.5, 0.5, 1.0, 0.4167, 1.0, 0.4167, 0.5, 0.4167, 0.5, 0.4167, 1.0, 0.3333, 1.0, 0.3333, 0.5, 0.3333, 0.5, 0.3333, 1.0, 0.25, 1.0, 0.25, 0.5, 0.25, 0.5, 0.25, 1.0, 0.1667, 1.0, 0.1667, 0.5, 0.37, 0.4578, 0.25, 0.49, 0.13, 0.4578, 0.04215, 0.37, 0.01, 0.25, 0.04215, 0.13, 0.13, 0.04215, 0.25, 0.01, 0.37, 0.04215, 0.4578, 0.13, 0.49, 0.25, 0.4578, 0.37, 0.1667, 0.5, 0.1667, 1.0, 0.08333, 1.0, 0.08333, 0.5, 0.08333, 0.5, 0.08333, 1.0, 7.451e-08, 1.0, 7.451e-08, 0.5, 0.75, 0.49, 0.87, 0.4578, 0.9578, 0.37, 0.99, 0.25, 0.9578, 0.13, 0.87, 0.04215, 0.75, 0.01, 0.63, 0.04215, 0.5422, 0.13, 0.51, 0.25, 0.5422, 0.37, 0.63, 0.4578])
me_cylinder_056.materials.append(mat_neon_detail_004)
me_cylinder_056.update()
me_cylinder_057 = bpy.data.meshes.new('Cylinder.057')
me_cylinder_057.from_pydata([(0.0, 0.32, -0.12), (0.0, 0.32, 0.12), (0.1225, 0.2956, -0.12), (0.1225, 0.2956, 0.12), (0.2263, 0.2263, -0.12), (0.2263, 0.2263, 0.12), (0.2956, 0.1225, -0.12), (0.2956, 0.1225, 0.12), (0.32, 0.0, -0.12), (0.32, 0.0, 0.12), (0.2956, -0.1225, -0.12), (0.2956, -0.1225, 0.12), (0.2263, -0.2263, -0.12), (0.2263, -0.2263, 0.12), (0.1225, -0.2956, -0.12), (0.1225, -0.2956, 0.12), (0.0, -0.32, -0.12), (0.0, -0.32, 0.12), (-0.1225, -0.2956, -0.12), (-0.1225, -0.2956, 0.12), (-0.2263, -0.2263, -0.12), (-0.2263, -0.2263, 0.12), (-0.2956, -0.1225, -0.12), (-0.2956, -0.1225, 0.12), (-0.32, 0.0, -0.12), (-0.32, 0.0, 0.12), (-0.2956, 0.1225, -0.12), (-0.2956, 0.1225, 0.12), (-0.2263, 0.2263, -0.12), (-0.2263, 0.2263, 0.12), (-0.1225, 0.2956, -0.12), (-0.1225, 0.2956, 0.12)], [], [(0, 1, 3, 2), (2, 3, 5, 4), (4, 5, 7, 6), (6, 7, 9, 8), (8, 9, 11, 10), (10, 11, 13, 12), (12, 13, 15, 14), (14, 15, 17, 16), (16, 17, 19, 18), (18, 19, 21, 20), (20, 21, 23, 22), (22, 23, 25, 24), (24, 25, 27, 26), (26, 27, 29, 28), (3, 1, 31, 29, 27, 25, 23, 21, 19, 17, 15, 13, 11, 9, 7, 5), (28, 29, 31, 30), (30, 31, 1, 0), (0, 2, 4, 6, 8, 10, 12, 14, 16, 18, 20, 22, 24, 26, 28, 30)])
_uv = me_cylinder_057.uv_layers.new(name='UVMap')
_uv.uv.foreach_set('vector', [1.0, 0.5, 1.0, 1.0, 0.9375, 1.0, 0.9375, 0.5, 0.9375, 0.5, 0.9375, 1.0, 0.875, 1.0, 0.875, 0.5, 0.875, 0.5, 0.875, 1.0, 0.8125, 1.0, 0.8125, 0.5, 0.8125, 0.5, 0.8125, 1.0, 0.75, 1.0, 0.75, 0.5, 0.75, 0.5, 0.75, 1.0, 0.6875, 1.0, 0.6875, 0.5, 0.6875, 0.5, 0.6875, 1.0, 0.625, 1.0, 0.625, 0.5, 0.625, 0.5, 0.625, 1.0, 0.5625, 1.0, 0.5625, 0.5, 0.5625, 0.5, 0.5625, 1.0, 0.5, 1.0, 0.5, 0.5, 0.5, 0.5, 0.5, 1.0, 0.4375, 1.0, 0.4375, 0.5, 0.4375, 0.5, 0.4375, 1.0, 0.375, 1.0, 0.375, 0.5, 0.375, 0.5, 0.375, 1.0, 0.3125, 1.0, 0.3125, 0.5, 0.3125, 0.5, 0.3125, 1.0, 0.25, 1.0, 0.25, 0.5, 0.25, 0.5, 0.25, 1.0, 0.1875, 1.0, 0.1875, 0.5, 0.1875, 0.5, 0.1875, 1.0, 0.125, 1.0, 0.125, 0.5, 0.3418, 0.4717, 0.25, 0.49, 0.1582, 0.4717, 0.08029, 0.4197, 0.02827, 0.3418, 0.01, 0.25, 0.02827, 0.1582, 0.08029, 0.08029, 0.1582, 0.02827, 0.25, 0.01, 0.3418, 0.02827, 0.4197, 0.08029, 0.4717, 0.1582, 0.49, 0.25, 0.4717, 0.3418, 0.4197, 0.4197, 0.125, 0.5, 0.125, 1.0, 0.0625, 1.0, 0.0625, 0.5, 0.0625, 0.5, 0.0625, 1.0, 0.0, 1.0, 0.0, 0.5, 0.75, 0.49, 0.8418, 0.4717, 0.9197, 0.4197, 0.9717, 0.3418, 0.99, 0.25, 0.9717, 0.1582, 0.9197, 0.08029, 0.8418, 0.02827, 0.75, 0.01, 0.6582, 0.02827, 0.5803, 0.08029, 0.5283, 0.1582, 0.51, 0.25, 0.5283, 0.3418, 0.5803, 0.4197, 0.6582, 0.4717])
me_cylinder_057.materials.append(mat_tires_004)
me_cylinder_057.update()
me_cylinder_058 = bpy.data.meshes.new('Cylinder.058')
me_cylinder_058.from_pydata([(0.0, 0.1856, -0.006), (0.0, 0.1856, 0.006), (0.0928, 0.1607, -0.006), (0.0928, 0.1607, 0.006), (0.1607, 0.0928, -0.006), (0.1607, 0.0928, 0.006), (0.1856, 0.0, -0.006), (0.1856, 0.0, 0.006), (0.1607, -0.0928, -0.006), (0.1607, -0.0928, 0.006), (0.0928, -0.1607, -0.006), (0.0928, -0.1607, 0.006), (0.0, -0.1856, -0.006), (0.0, -0.1856, 0.006), (-0.0928, -0.1607, -0.006), (-0.0928, -0.1607, 0.006), (-0.1607, -0.0928, -0.006), (-0.1607, -0.0928, 0.006), (-0.1856, 0.0, -0.006), (-0.1856, 0.0, 0.006), (-0.1607, 0.0928, -0.006), (-0.1607, 0.0928, 0.006), (-0.0928, 0.1607, -0.006), (-0.0928, 0.1607, 0.006)], [], [(0, 1, 3, 2), (2, 3, 5, 4), (4, 5, 7, 6), (6, 7, 9, 8), (8, 9, 11, 10), (10, 11, 13, 12), (12, 13, 15, 14), (14, 15, 17, 16), (16, 17, 19, 18), (18, 19, 21, 20), (3, 1, 23, 21, 19, 17, 15, 13, 11, 9, 7, 5), (20, 21, 23, 22), (22, 23, 1, 0), (0, 2, 4, 6, 8, 10, 12, 14, 16, 18, 20, 22)])
_uv = me_cylinder_058.uv_layers.new(name='UVMap')
_uv.uv.foreach_set('vector', [1.0, 0.5, 1.0, 1.0, 0.9167, 1.0, 0.9167, 0.5, 0.9167, 0.5, 0.9167, 1.0, 0.8333, 1.0, 0.8333, 0.5, 0.8333, 0.5, 0.8333, 1.0, 0.75, 1.0, 0.75, 0.5, 0.75, 0.5, 0.75, 1.0, 0.6667, 1.0, 0.6667, 0.5, 0.6667, 0.5, 0.6667, 1.0, 0.5833, 1.0, 0.5833, 0.5, 0.5833, 0.5, 0.5833, 1.0, 0.5, 1.0, 0.5, 0.5, 0.5, 0.5, 0.5, 1.0, 0.4167, 1.0, 0.4167, 0.5, 0.4167, 0.5, 0.4167, 1.0, 0.3333, 1.0, 0.3333, 0.5, 0.3333, 0.5, 0.3333, 1.0, 0.25, 1.0, 0.25, 0.5, 0.25, 0.5, 0.25, 1.0, 0.1667, 1.0, 0.1667, 0.5, 0.37, 0.4578, 0.25, 0.49, 0.13, 0.4578, 0.04215, 0.37, 0.01, 0.25, 0.04215, 0.13, 0.13, 0.04215, 0.25, 0.01, 0.37, 0.04215, 0.4578, 0.13, 0.49, 0.25, 0.4578, 0.37, 0.1667, 0.5, 0.1667, 1.0, 0.08333, 1.0, 0.08333, 0.5, 0.08333, 0.5, 0.08333, 1.0, 7.451e-08, 1.0, 7.451e-08, 0.5, 0.75, 0.49, 0.87, 0.4578, 0.9578, 0.37, 0.99, 0.25, 0.9578, 0.13, 0.87, 0.04215, 0.75, 0.01, 0.63, 0.04215, 0.5422, 0.13, 0.51, 0.25, 0.5422, 0.37, 0.63, 0.4578])
me_cylinder_058.materials.append(mat_alloy_004)
me_cylinder_058.update()
me_cylinder_059 = bpy.data.meshes.new('Cylinder.059')
me_cylinder_059.from_pydata([(0.0, 0.0512, -0.006), (0.0, 0.0512, 0.006), (0.0256, 0.04434, -0.006), (0.0256, 0.04434, 0.006), (0.04434, 0.0256, -0.006), (0.04434, 0.0256, 0.006), (0.0512, 0.0, -0.006), (0.0512, 0.0, 0.006), (0.04434, -0.0256, -0.006), (0.04434, -0.0256, 0.006), (0.0256, -0.04434, -0.006), (0.0256, -0.04434, 0.006), (0.0, -0.0512, -0.006), (0.0, -0.0512, 0.006), (-0.0256, -0.04434, -0.006), (-0.0256, -0.04434, 0.006), (-0.04434, -0.0256, -0.006), (-0.04434, -0.0256, 0.006), (-0.0512, 0.0, -0.006), (-0.0512, 0.0, 0.006), (-0.04434, 0.0256, -0.006), (-0.04434, 0.0256, 0.006), (-0.0256, 0.04434, -0.006), (-0.0256, 0.04434, 0.006)], [], [(0, 1, 3, 2), (2, 3, 5, 4), (4, 5, 7, 6), (6, 7, 9, 8), (8, 9, 11, 10), (10, 11, 13, 12), (12, 13, 15, 14), (14, 15, 17, 16), (16, 17, 19, 18), (18, 19, 21, 20), (3, 1, 23, 21, 19, 17, 15, 13, 11, 9, 7, 5), (20, 21, 23, 22), (22, 23, 1, 0), (0, 2, 4, 6, 8, 10, 12, 14, 16, 18, 20, 22)])
_uv = me_cylinder_059.uv_layers.new(name='UVMap')
_uv.uv.foreach_set('vector', [1.0, 0.5, 1.0, 1.0, 0.9167, 1.0, 0.9167, 0.5, 0.9167, 0.5, 0.9167, 1.0, 0.8333, 1.0, 0.8333, 0.5, 0.8333, 0.5, 0.8333, 1.0, 0.75, 1.0, 0.75, 0.5, 0.75, 0.5, 0.75, 1.0, 0.6667, 1.0, 0.6667, 0.5, 0.6667, 0.5, 0.6667, 1.0, 0.5833, 1.0, 0.5833, 0.5, 0.5833, 0.5, 0.5833, 1.0, 0.5, 1.0, 0.5, 0.5, 0.5, 0.5, 0.5, 1.0, 0.4167, 1.0, 0.4167, 0.5, 0.4167, 0.5, 0.4167, 1.0, 0.3333, 1.0, 0.3333, 0.5, 0.3333, 0.5, 0.3333, 1.0, 0.25, 1.0, 0.25, 0.5, 0.25, 0.5, 0.25, 1.0, 0.1667, 1.0, 0.1667, 0.5, 0.37, 0.4578, 0.25, 0.49, 0.13, 0.4578, 0.04215, 0.37, 0.01, 0.25, 0.04215, 0.13, 0.13, 0.04215, 0.25, 0.01, 0.37, 0.04215, 0.4578, 0.13, 0.49, 0.25, 0.4578, 0.37, 0.1667, 0.5, 0.1667, 1.0, 0.08333, 1.0, 0.08333, 0.5, 0.08333, 0.5, 0.08333, 1.0, 7.451e-08, 1.0, 7.451e-08, 0.5, 0.75, 0.49, 0.87, 0.4578, 0.9578, 0.37, 0.99, 0.25, 0.9578, 0.13, 0.87, 0.04215, 0.75, 0.01, 0.63, 0.04215, 0.5422, 0.13, 0.51, 0.25, 0.5422, 0.37, 0.63, 0.4578])
me_cylinder_059.materials.append(mat_neon_detail_004)
me_cylinder_059.update()
me_cabin_shell_004 = bpy.data.meshes.new('Cabin shell.004')
me_cabin_shell_004.from_pydata([(-0.76, 1.0, 0.8), (0.76, 1.0, 0.8), (0.76, -1.4, 0.8), (-0.76, -1.4, 0.8), (-0.61, 0.28, 1.31), (0.61, 0.28, 1.31), (0.61, -0.37, 1.31), (-0.61, -0.37, 1.31)], [], [(4, 5, 1, 0), (5, 6, 2, 1), (6, 7, 3, 2), (7, 4, 0, 3), (7, 6, 5, 4)])
me_cabin_shell_004.materials.append(mat_body_paint_004)
me_cabin_shell_004.update()
me_windshield_004 = bpy.data.meshes.new('Windshield.004')
me_windshield_004.from_pydata([(-0.646, 0.9529, 0.848), (0.646, 0.9529, 0.848), (0.5185, 0.3409, 1.282), (-0.5185, 0.3409, 1.282)], [], [(0, 1, 2, 3), (3, 2, 1, 0)])
me_windshield_004.materials.append(mat_tinted_windows_004)
me_windshield_004.update()
me_right_window_004 = bpy.data.meshes.new('Right window.004')
me_right_window_004.from_pydata([(0.7603, 0.8316, 0.8416), (0.7603, -1.208, 0.8416), (0.6328, -0.3329, 1.275), (0.6328, 0.2196, 1.275)], [], [(0, 1, 2, 3), (3, 2, 1, 0)])
me_right_window_004.materials.append(mat_tinted_windows_004)
me_right_window_004.update()
me_rear_window_004 = bpy.data.meshes.new('Rear window.004')
me_rear_window_004.from_pydata([(0.646, -1.328, 0.849), (-0.646, -1.328, 0.849), (-0.5185, -0.4526, 1.283), (0.5185, -0.4526, 1.283)], [], [(0, 1, 2, 3), (3, 2, 1, 0)])
me_rear_window_004.materials.append(mat_tinted_windows_004)
me_rear_window_004.update()
me_left_window_004 = bpy.data.meshes.new('Left window.004')
me_left_window_004.from_pydata([(-0.7603, -1.208, 0.8416), (-0.7603, 0.8316, 0.8416), (-0.6328, 0.2196, 1.275), (-0.6328, -0.3329, 1.275)], [], [(0, 1, 2, 3), (3, 2, 1, 0)])
me_left_window_004.materials.append(mat_tinted_windows_004)
me_left_window_004.update()
me_cube_032 = bpy.data.meshes.new('Cube.032')
me_cube_032.from_pydata([(-0.81, -0.025, -0.135), (-0.81, -0.025, 0.135), (-0.81, 0.025, -0.135), (-0.81, 0.025, 0.135), (0.81, -0.025, -0.135), (0.81, -0.025, 0.135), (0.81, 0.025, -0.135), (0.81, 0.025, 0.135)], [], [(0, 1, 3, 2), (2, 3, 7, 6), (6, 7, 5, 4), (4, 5, 1, 0), (2, 6, 4, 0), (7, 3, 1, 5)])
_uv = me_cube_032.uv_layers.new(name='UVMap')
_uv.uv.foreach_set('vector', [0.375, 0.0, 0.625, 0.0, 0.625, 0.25, 0.375, 0.25, 0.375, 0.25, 0.625, 0.25, 0.625, 0.5, 0.375, 0.5, 0.375, 0.5, 0.625, 0.5, 0.625, 0.75, 0.375, 0.75, 0.375, 0.75, 0.625, 0.75, 0.625, 1.0, 0.375, 1.0, 0.125, 0.5, 0.375, 0.5, 0.375, 0.75, 0.125, 0.75, 0.625, 0.5, 0.875, 0.5, 0.875, 0.75, 0.625, 0.75])
me_cube_032.materials.append(mat_carbon_and_rubber_trim_004)
me_cube_032.update()
me_cube_033 = bpy.data.meshes.new('Cube.033')
me_cube_033.from_pydata([(-0.91, -0.06, -0.04), (-0.91, -0.06, 0.04), (-0.91, 0.06, -0.04), (-0.91, 0.06, 0.04), (0.91, -0.06, -0.04), (0.91, -0.06, 0.04), (0.91, 0.06, -0.04), (0.91, 0.06, 0.04)], [], [(0, 1, 3, 2), (2, 3, 7, 6), (6, 7, 5, 4), (4, 5, 1, 0), (2, 6, 4, 0), (7, 3, 1, 5)])
_uv = me_cube_033.uv_layers.new(name='UVMap')
_uv.uv.foreach_set('vector', [0.375, 0.0, 0.625, 0.0, 0.625, 0.25, 0.375, 0.25, 0.375, 0.25, 0.625, 0.25, 0.625, 0.5, 0.375, 0.5, 0.375, 0.5, 0.625, 0.5, 0.625, 0.75, 0.375, 0.75, 0.375, 0.75, 0.625, 0.75, 0.625, 1.0, 0.375, 1.0, 0.125, 0.5, 0.375, 0.5, 0.375, 0.75, 0.125, 0.75, 0.625, 0.5, 0.875, 0.5, 0.875, 0.75, 0.625, 0.75])
me_cube_033.materials.append(mat_alloy_004)
me_cube_033.update()
me_cube_034 = bpy.data.meshes.new('Cube.034')
me_cube_034.from_pydata([(-0.11, -0.03, -0.065), (-0.11, -0.03, 0.065), (-0.11, 0.03, -0.065), (-0.11, 0.03, 0.065), (0.11, -0.03, -0.065), (0.11, -0.03, 0.065), (0.11, 0.03, -0.065), (0.11, 0.03, 0.065)], [], [(0, 1, 3, 2), (2, 3, 7, 6), (6, 7, 5, 4), (4, 5, 1, 0), (2, 6, 4, 0), (7, 3, 1, 5)])
_uv = me_cube_034.uv_layers.new(name='UVMap')
_uv.uv.foreach_set('vector', [0.375, 0.0, 0.625, 0.0, 0.625, 0.25, 0.375, 0.25, 0.375, 0.25, 0.625, 0.25, 0.625, 0.5, 0.375, 0.5, 0.375, 0.5, 0.625, 0.5, 0.625, 0.75, 0.375, 0.75, 0.375, 0.75, 0.625, 0.75, 0.625, 1.0, 0.375, 1.0, 0.125, 0.5, 0.375, 0.5, 0.375, 0.75, 0.125, 0.75, 0.625, 0.5, 0.875, 0.5, 0.875, 0.75, 0.625, 0.75])
me_cube_034.materials.append(mat_headlamps_004)
me_cube_034.update()
me_cube_035 = bpy.data.meshes.new('Cube.035')
me_cube_035.from_pydata([(-0.05, -0.02, -0.075), (-0.05, -0.02, 0.075), (-0.05, 0.02, -0.075), (-0.05, 0.02, 0.075), (0.05, -0.02, -0.075), (0.05, -0.02, 0.075), (0.05, 0.02, -0.075), (0.05, 0.02, 0.075)], [], [(0, 1, 3, 2), (2, 3, 7, 6), (6, 7, 5, 4), (4, 5, 1, 0), (2, 6, 4, 0), (7, 3, 1, 5)])
_uv = me_cube_035.uv_layers.new(name='UVMap')
_uv.uv.foreach_set('vector', [0.375, 0.0, 0.625, 0.0, 0.625, 0.25, 0.375, 0.25, 0.375, 0.25, 0.625, 0.25, 0.625, 0.5, 0.375, 0.5, 0.375, 0.5, 0.625, 0.5, 0.625, 0.75, 0.375, 0.75, 0.375, 0.75, 0.625, 0.75, 0.625, 1.0, 0.375, 1.0, 0.125, 0.5, 0.375, 0.5, 0.375, 0.75, 0.125, 0.75, 0.625, 0.5, 0.875, 0.5, 0.875, 0.75, 0.625, 0.75])
me_cube_035.materials.append(mat_tail_lamps_004)
me_cube_035.update()
me_cube_036 = bpy.data.meshes.new('Cube.036')
me_cube_036.from_pydata([(-0.05, -0.02, -0.075), (-0.05, -0.02, 0.075), (-0.05, 0.02, -0.075), (-0.05, 0.02, 0.075), (0.05, -0.02, -0.075), (0.05, -0.02, 0.075), (0.05, 0.02, -0.075), (0.05, 0.02, 0.075)], [], [(0, 1, 3, 2), (2, 3, 7, 6), (6, 7, 5, 4), (4, 5, 1, 0), (2, 6, 4, 0), (7, 3, 1, 5)])
_uv = me_cube_036.uv_layers.new(name='UVMap')
_uv.uv.foreach_set('vector', [0.375, 0.0, 0.625, 0.0, 0.625, 0.25, 0.375, 0.25, 0.375, 0.25, 0.625, 0.25, 0.625, 0.5, 0.375, 0.5, 0.375, 0.5, 0.625, 0.5, 0.625, 0.75, 0.375, 0.75, 0.375, 0.75, 0.625, 0.75, 0.625, 1.0, 0.375, 1.0, 0.125, 0.5, 0.375, 0.5, 0.375, 0.75, 0.125, 0.75, 0.625, 0.5, 0.875, 0.5, 0.875, 0.75, 0.625, 0.75])
me_cube_036.materials.append(mat_tail_lamps_004)
me_cube_036.update()
me_cube_037 = bpy.data.meshes.new('Cube.037')
me_cube_037.from_pydata([(-0.05, -0.02, -0.075), (-0.05, -0.02, 0.075), (-0.05, 0.02, -0.075), (-0.05, 0.02, 0.075), (0.05, -0.02, -0.075), (0.05, -0.02, 0.075), (0.05, 0.02, -0.075), (0.05, 0.02, 0.075)], [], [(0, 1, 3, 2), (2, 3, 7, 6), (6, 7, 5, 4), (4, 5, 1, 0), (2, 6, 4, 0), (7, 3, 1, 5)])
_uv = me_cube_037.uv_layers.new(name='UVMap')
_uv.uv.foreach_set('vector', [0.375, 0.0, 0.625, 0.0, 0.625, 0.25, 0.375, 0.25, 0.375, 0.25, 0.625, 0.25, 0.625, 0.5, 0.375, 0.5, 0.375, 0.5, 0.625, 0.5, 0.625, 0.75, 0.375, 0.75, 0.375, 0.75, 0.625, 0.75, 0.625, 1.0, 0.375, 1.0, 0.125, 0.5, 0.375, 0.5, 0.375, 0.75, 0.125, 0.75, 0.625, 0.5, 0.875, 0.5, 0.875, 0.75, 0.625, 0.75])
me_cube_037.materials.append(mat_tail_lamps_004)
me_cube_037.update()
me_cube_038 = bpy.data.meshes.new('Cube.038')
me_cube_038.from_pydata([(-0.11, -0.03, -0.065), (-0.11, -0.03, 0.065), (-0.11, 0.03, -0.065), (-0.11, 0.03, 0.065), (0.11, -0.03, -0.065), (0.11, -0.03, 0.065), (0.11, 0.03, -0.065), (0.11, 0.03, 0.065)], [], [(0, 1, 3, 2), (2, 3, 7, 6), (6, 7, 5, 4), (4, 5, 1, 0), (2, 6, 4, 0), (7, 3, 1, 5)])
_uv = me_cube_038.uv_layers.new(name='UVMap')
_uv.uv.foreach_set('vector', [0.375, 0.0, 0.625, 0.0, 0.625, 0.25, 0.375, 0.25, 0.375, 0.25, 0.625, 0.25, 0.625, 0.5, 0.375, 0.5, 0.375, 0.5, 0.625, 0.5, 0.625, 0.75, 0.375, 0.75, 0.375, 0.75, 0.625, 0.75, 0.625, 1.0, 0.375, 1.0, 0.125, 0.5, 0.375, 0.5, 0.375, 0.75, 0.125, 0.75, 0.625, 0.5, 0.875, 0.5, 0.875, 0.75, 0.625, 0.75])
me_cube_038.materials.append(mat_headlamps_004)
me_cube_038.update()
me_cube_039 = bpy.data.meshes.new('Cube.039')
me_cube_039.from_pydata([(-0.05, -0.02, -0.075), (-0.05, -0.02, 0.075), (-0.05, 0.02, -0.075), (-0.05, 0.02, 0.075), (0.05, -0.02, -0.075), (0.05, -0.02, 0.075), (0.05, 0.02, -0.075), (0.05, 0.02, 0.075)], [], [(0, 1, 3, 2), (2, 3, 7, 6), (6, 7, 5, 4), (4, 5, 1, 0), (2, 6, 4, 0), (7, 3, 1, 5)])
_uv = me_cube_039.uv_layers.new(name='UVMap')
_uv.uv.foreach_set('vector', [0.375, 0.0, 0.625, 0.0, 0.625, 0.25, 0.375, 0.25, 0.375, 0.25, 0.625, 0.25, 0.625, 0.5, 0.375, 0.5, 0.375, 0.5, 0.625, 0.5, 0.625, 0.75, 0.375, 0.75, 0.375, 0.75, 0.625, 0.75, 0.625, 1.0, 0.375, 1.0, 0.125, 0.5, 0.375, 0.5, 0.375, 0.75, 0.125, 0.75, 0.625, 0.5, 0.875, 0.5, 0.875, 0.75, 0.625, 0.75])
me_cube_039.materials.append(mat_tail_lamps_004)
me_cube_039.update()
me_cube_040 = bpy.data.meshes.new('Cube.040')
me_cube_040.from_pydata([(-0.05, -0.02, -0.075), (-0.05, -0.02, 0.075), (-0.05, 0.02, -0.075), (-0.05, 0.02, 0.075), (0.05, -0.02, -0.075), (0.05, -0.02, 0.075), (0.05, 0.02, -0.075), (0.05, 0.02, 0.075)], [], [(0, 1, 3, 2), (2, 3, 7, 6), (6, 7, 5, 4), (4, 5, 1, 0), (2, 6, 4, 0), (7, 3, 1, 5)])
_uv = me_cube_040.uv_layers.new(name='UVMap')
_uv.uv.foreach_set('vector', [0.375, 0.0, 0.625, 0.0, 0.625, 0.25, 0.375, 0.25, 0.375, 0.25, 0.625, 0.25, 0.625, 0.5, 0.375, 0.5, 0.375, 0.5, 0.625, 0.5, 0.625, 0.75, 0.375, 0.75, 0.375, 0.75, 0.625, 0.75, 0.625, 1.0, 0.375, 1.0, 0.125, 0.5, 0.375, 0.5, 0.375, 0.75, 0.125, 0.75, 0.625, 0.5, 0.875, 0.5, 0.875, 0.75, 0.625, 0.75])
me_cube_040.materials.append(mat_tail_lamps_004)
me_cube_040.update()
me_cube_041 = bpy.data.meshes.new('Cube.041')
me_cube_041.from_pydata([(-0.05, -0.02, -0.075), (-0.05, -0.02, 0.075), (-0.05, 0.02, -0.075), (-0.05, 0.02, 0.075), (0.05, -0.02, -0.075), (0.05, -0.02, 0.075), (0.05, 0.02, -0.075), (0.05, 0.02, 0.075)], [], [(0, 1, 3, 2), (2, 3, 7, 6), (6, 7, 5, 4), (4, 5, 1, 0), (2, 6, 4, 0), (7, 3, 1, 5)])
_uv = me_cube_041.uv_layers.new(name='UVMap')
_uv.uv.foreach_set('vector', [0.375, 0.0, 0.625, 0.0, 0.625, 0.25, 0.375, 0.25, 0.375, 0.25, 0.625, 0.25, 0.625, 0.5, 0.375, 0.5, 0.375, 0.5, 0.625, 0.5, 0.625, 0.75, 0.375, 0.75, 0.375, 0.75, 0.625, 0.75, 0.625, 1.0, 0.375, 1.0, 0.125, 0.5, 0.375, 0.5, 0.375, 0.75, 0.125, 0.75, 0.625, 0.5, 0.875, 0.5, 0.875, 0.75, 0.625, 0.75])
me_cube_041.materials.append(mat_tail_lamps_004)
me_cube_041.update()

# ---- objects
ob_long_hood_muscle_body = bpy.data.objects.new('Long hood muscle body', me_long_hood_muscle_body_001)
ob_tire = bpy.data.objects.new('Tire', me_cylinder_048)
ob_wheel_rim = bpy.data.objects.new('Wheel rim', me_cylinder_049)
ob_wheel_hub = bpy.data.objects.new('Wheel hub', me_cylinder_050)
ob_tire_001 = bpy.data.objects.new('Tire.001', me_cylinder_051)
ob_wheel_rim_001 = bpy.data.objects.new('Wheel rim.001', me_cylinder_052)
ob_wheel_hub_001 = bpy.data.objects.new('Wheel hub.001', me_cylinder_053)
ob_tire_002 = bpy.data.objects.new('Tire.002', me_cylinder_054)
ob_wheel_rim_002 = bpy.data.objects.new('Wheel rim.002', me_cylinder_055)
ob_wheel_hub_002 = bpy.data.objects.new('Wheel hub.002', me_cylinder_056)
ob_tire_003 = bpy.data.objects.new('Tire.003', me_cylinder_057)
ob_wheel_rim_003 = bpy.data.objects.new('Wheel rim.003', me_cylinder_058)
ob_wheel_hub_003 = bpy.data.objects.new('Wheel hub.003', me_cylinder_059)
ob_cabin_shell = bpy.data.objects.new('Cabin shell', me_cabin_shell_004)
ob_windshield = bpy.data.objects.new('Windshield', me_windshield_004)
ob_right_window = bpy.data.objects.new('Right window', me_right_window_004)
ob_rear_window = bpy.data.objects.new('Rear window', me_rear_window_004)
ob_left_window = bpy.data.objects.new('Left window', me_left_window_004)
ob_rear_fascia = bpy.data.objects.new('Rear fascia', me_cube_032)
ob_chrome_bumper = bpy.data.objects.new('Chrome bumper', me_cube_033)
ob_front_headlamp = bpy.data.objects.new('Front headlamp', me_cube_034)
ob_tri_bar_tail_lamp = bpy.data.objects.new('Tri-bar tail lamp', me_cube_035)
ob_tri_bar_tail_lamp_001 = bpy.data.objects.new('Tri-bar tail lamp.001', me_cube_036)
ob_tri_bar_tail_lamp_002 = bpy.data.objects.new('Tri-bar tail lamp.002', me_cube_037)
ob_front_headlamp_001 = bpy.data.objects.new('Front headlamp.001', me_cube_038)
ob_tri_bar_tail_lamp_003 = bpy.data.objects.new('Tri-bar tail lamp.003', me_cube_039)
ob_tri_bar_tail_lamp_004 = bpy.data.objects.new('Tri-bar tail lamp.004', me_cube_040)
ob_tri_bar_tail_lamp_005 = bpy.data.objects.new('Tri-bar tail lamp.005', me_cube_041)

# ---- transforms, parenting, visibility, modifiers, constraints
ob_long_hood_muscle_body.location = (0.0, 0.0, 0.0)
ob_tire.location = (-0.86, 1.24, 0.32)
ob_tire.rotation_euler = (0.0, 1.571, 0.0)
ob_wheel_rim.location = (-0.992, 1.24, 0.32)
ob_wheel_rim.rotation_euler = (0.0, 1.571, 0.0)
ob_wheel_hub.location = (-1.004, 1.24, 0.32)
ob_wheel_hub.rotation_euler = (0.0, 1.571, 0.0)
ob_tire_001.location = (-0.86, -1.23, 0.32)
ob_tire_001.rotation_euler = (0.0, 1.571, 0.0)
ob_wheel_rim_001.location = (-0.992, -1.23, 0.32)
ob_wheel_rim_001.rotation_euler = (0.0, 1.571, 0.0)
ob_wheel_hub_001.location = (-1.004, -1.23, 0.32)
ob_wheel_hub_001.rotation_euler = (0.0, 1.571, 0.0)
ob_tire_002.location = (0.86, 1.24, 0.32)
ob_tire_002.rotation_euler = (0.0, 1.571, 0.0)
ob_wheel_rim_002.location = (0.992, 1.24, 0.32)
ob_wheel_rim_002.rotation_euler = (0.0, 1.571, 0.0)
ob_wheel_hub_002.location = (1.004, 1.24, 0.32)
ob_wheel_hub_002.rotation_euler = (0.0, 1.571, 0.0)
ob_tire_003.location = (0.86, -1.23, 0.32)
ob_tire_003.rotation_euler = (0.0, 1.571, 0.0)
ob_wheel_rim_003.location = (0.992, -1.23, 0.32)
ob_wheel_rim_003.rotation_euler = (0.0, 1.571, 0.0)
ob_wheel_hub_003.location = (1.004, -1.23, 0.32)
ob_wheel_hub_003.rotation_euler = (0.0, 1.571, 0.0)
ob_cabin_shell.location = (0.0, 0.0, 0.0)
ob_windshield.location = (0.0, 0.0, 0.0)
ob_right_window.location = (0.0, 0.0, 0.0)
ob_rear_window.location = (0.0, 0.0, 0.0)
ob_left_window.location = (0.0, 0.0, 0.0)
ob_rear_fascia.location = (0.0, -2.0, 0.65)
ob_chrome_bumper.location = (0.0, -2.04, 0.39)
ob_front_headlamp.location = (-0.59, 1.98, 0.57)
ob_tri_bar_tail_lamp.location = (-0.35, -2.035, 0.65)
ob_tri_bar_tail_lamp_001.location = (-0.5, -2.035, 0.65)
ob_tri_bar_tail_lamp_002.location = (-0.65, -2.035, 0.65)
ob_front_headlamp_001.location = (0.59, 1.98, 0.57)
ob_tri_bar_tail_lamp_003.location = (0.35, -2.035, 0.65)
ob_tri_bar_tail_lamp_004.location = (0.5, -2.035, 0.65)
ob_tri_bar_tail_lamp_005.location = (0.65, -2.035, 0.65)

# ---- collection membership
col_collection.objects.link(ob_long_hood_muscle_body)
col_collection.objects.link(ob_tire)
col_collection.objects.link(ob_wheel_rim)
col_collection.objects.link(ob_wheel_hub)
col_collection.objects.link(ob_tire_001)
col_collection.objects.link(ob_wheel_rim_001)
col_collection.objects.link(ob_wheel_hub_001)
col_collection.objects.link(ob_tire_002)
col_collection.objects.link(ob_wheel_rim_002)
col_collection.objects.link(ob_wheel_hub_002)
col_collection.objects.link(ob_tire_003)
col_collection.objects.link(ob_wheel_rim_003)
col_collection.objects.link(ob_wheel_hub_003)
col_collection.objects.link(ob_cabin_shell)
col_collection.objects.link(ob_windshield)
col_collection.objects.link(ob_right_window)
col_collection.objects.link(ob_rear_window)
col_collection.objects.link(ob_left_window)
col_collection.objects.link(ob_rear_fascia)
col_collection.objects.link(ob_chrome_bumper)
col_collection.objects.link(ob_front_headlamp)
col_collection.objects.link(ob_tri_bar_tail_lamp)
col_collection.objects.link(ob_tri_bar_tail_lamp_001)
col_collection.objects.link(ob_tri_bar_tail_lamp_002)
col_collection.objects.link(ob_front_headlamp_001)
col_collection.objects.link(ob_tri_bar_tail_lamp_003)
col_collection.objects.link(ob_tri_bar_tail_lamp_004)
col_collection.objects.link(ob_tri_bar_tail_lamp_005)

# ---- scene / render settings (as saved in the file)
scene.frame_start = 1; scene.frame_end = 250; scene.frame_set(1)
scene.render.engine = 'BLENDER_EEVEE_NEXT'
scene.render.bake_bias = 0.0
scene.render.bake_samples = 0
scene.render.compositor_device = 'GPU'
scene.eevee.use_volume_custom_range = False
scene.eevee.fast_gi_thickness_near = 0.1
scene.eevee.fast_gi_thickness_far = 0.0
scene.eevee.ray_tracing_options.screen_trace_thickness = 0.1
bpy.context.view_layer.update()

# ---- added for rendering (the .blend has no active camera and no usable light): camera, sun
cam_auto = bpy.data.cameras.new('AutoCamera')
cam_auto.lens = 50.0
cam_auto.sensor_width = 36.0
cam_auto.clip_end = 1000.0
ob_auto_camera = bpy.data.objects.new('AutoCamera', cam_auto)
scene.collection.objects.link(ob_auto_camera)
ob_auto_camera.location = (4.40708, -5.3335, 4.18066)
ob_auto_camera.rotation_euler = (1.09748, -7.21219e-08, 0.694738)
scene.camera = ob_auto_camera
light_auto_sun = bpy.data.lights.new('AutoSun', 'SUN')
light_auto_sun.energy = 3.0
light_auto_sun.angle = 0.0523599
ob_auto_sun = bpy.data.objects.new('AutoSun', light_auto_sun)
scene.collection.objects.link(ob_auto_sun)
ob_auto_sun.rotation_euler = (0.872665, 0.174533, 0.523599)
bpy.context.view_layer.update()
